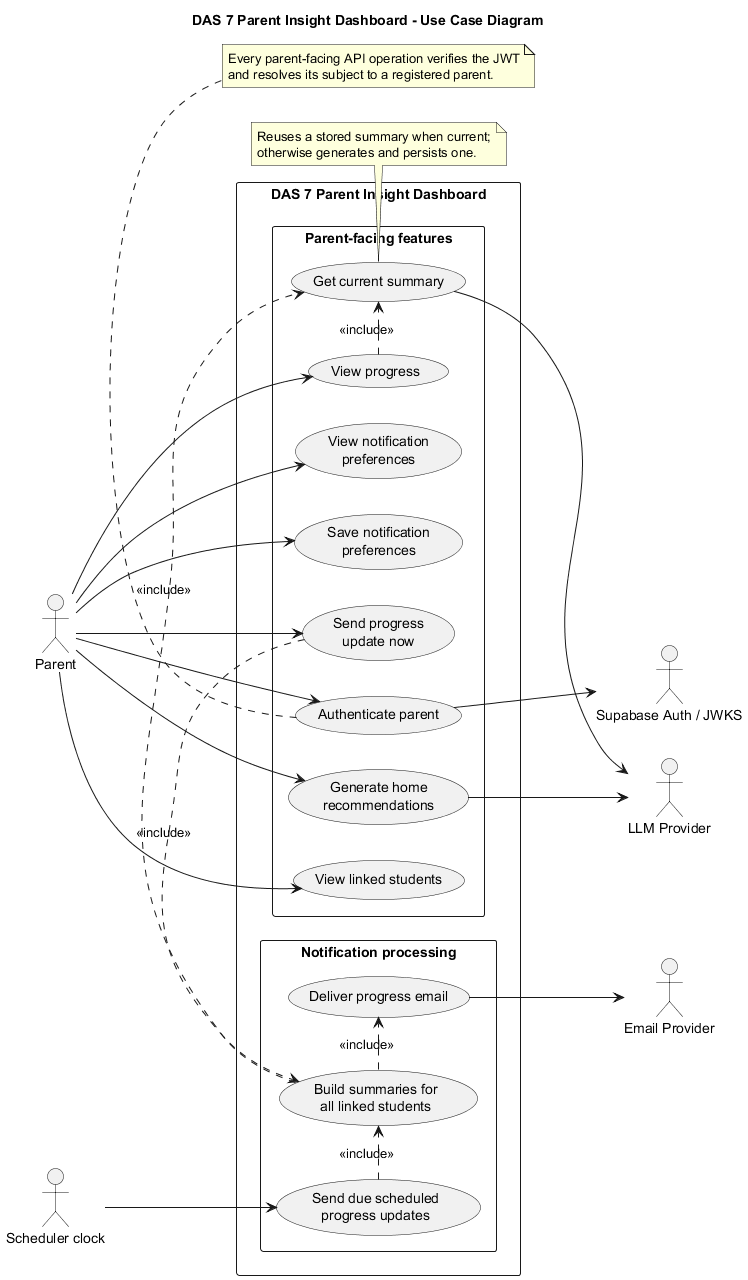

The diagram above was rendered by PlantUML. Its source (embedded in the PNG):
@startuml
title DAS 7 Parent Insight Dashboard - Use Case Diagram

left to right direction
skinparam shadowing false
skinparam packageStyle rectangle

actor Parent
actor "Scheduler clock" as Clock

rectangle "DAS 7 Parent Insight Dashboard" {
  package "Parent-facing features" {
    usecase "Authenticate parent" as UCAuth
    usecase "View linked students" as UCStudents
    usecase "View progress" as UCProgress
    usecase "Get current summary" as UCSummary
    usecase "Generate home\nrecommendations" as UCRecommendations
    usecase "View notification\npreferences" as UCViewPrefs
    usecase "Save notification\npreferences" as UCSavePrefs
    usecase "Send progress\nupdate now" as UCSendNow
  }

  package "Notification processing" {
    usecase "Send due scheduled\nprogress updates" as UCScheduled
    usecase "Build summaries for\nall linked students" as UCBuildEmail
    usecase "Deliver progress email" as UCDeliver
  }
}

actor "Supabase Auth / JWKS" as Auth
actor "LLM Provider" as LLM
actor "Email Provider" as Email

Parent --> UCAuth
Parent --> UCStudents
Parent --> UCProgress
Parent --> UCRecommendations
Parent --> UCViewPrefs
Parent --> UCSavePrefs
Parent --> UCSendNow
Clock --> UCScheduled

UCProgress .> UCSummary : <<include>>
UCSendNow .> UCBuildEmail : <<include>>
UCScheduled .> UCBuildEmail : <<include>>
UCBuildEmail .> UCSummary : <<include>>
UCBuildEmail .> UCDeliver : <<include>>

UCAuth --> Auth
UCSummary --> LLM
UCRecommendations --> LLM
UCDeliver --> Email

note bottom of UCSummary
  Reuses a stored summary when current;
  otherwise generates and persists one.
end note

note bottom of UCAuth
  Every parent-facing API operation verifies the JWT
  and resolves its subject to a registered parent.
end note

@enduml